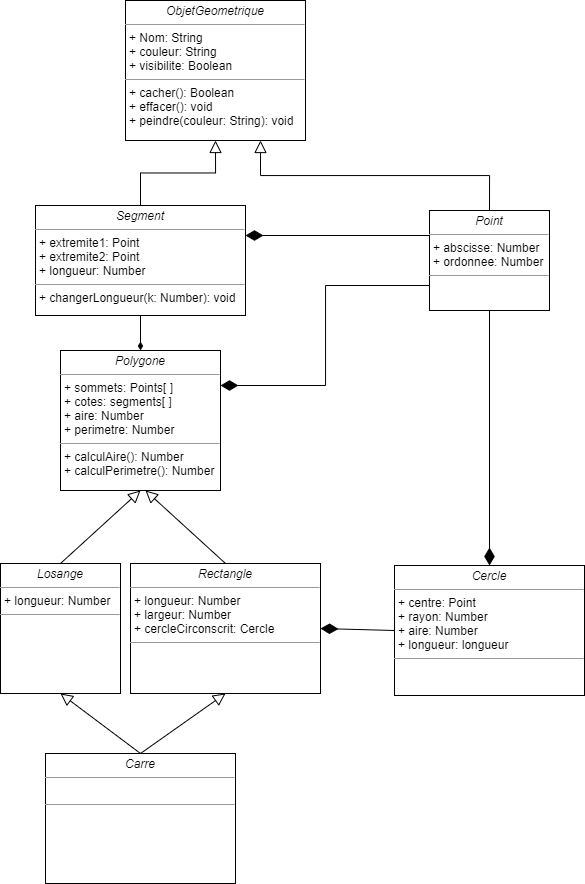

The diagram above was exported from draw.io. Its source (the exported page's mxGraphModel, read from the mxfile embedded in the PNG):
<mxGraphModel dx="1616" dy="929" grid="0" gridSize="10" guides="1" tooltips="1" connect="1" arrows="1" fold="1" page="1" pageScale="1" pageWidth="827" pageHeight="1169" math="0" shadow="0">
  <root>
    <mxCell id="0" />
    <mxCell id="1" parent="0" />
    <mxCell id="14" value="&lt;p style=&quot;margin: 0px ; margin-top: 4px ; text-align: center&quot;&gt;&lt;i&gt;Polygone&lt;/i&gt;&lt;/p&gt;&lt;hr size=&quot;1&quot;&gt;&lt;p style=&quot;margin: 0px ; margin-left: 4px&quot;&gt;&lt;span&gt;+ sommets: Points[ ]&lt;/span&gt;&lt;br&gt;&lt;/p&gt;&lt;p style=&quot;margin: 0px ; margin-left: 4px&quot;&gt;&lt;span&gt;+ cotes: segments[ ]&lt;/span&gt;&lt;/p&gt;&lt;p style=&quot;margin: 0px ; margin-left: 4px&quot;&gt;+ aire: Number&lt;/p&gt;&lt;p style=&quot;margin: 0px ; margin-left: 4px&quot;&gt;+ perimetre: Number&lt;/p&gt;&lt;hr size=&quot;1&quot;&gt;&lt;p style=&quot;margin: 0px ; margin-left: 4px&quot;&gt;+ calculAire(): Number&lt;br&gt;&lt;/p&gt;&lt;p style=&quot;margin: 0px ; margin-left: 4px&quot;&gt;+ calculPerimetre(): Number&lt;/p&gt;" style="verticalAlign=top;align=left;overflow=fill;fontSize=12;fontFamily=Helvetica;html=1;" parent="1" vertex="1">
      <mxGeometry x="186" y="419" width="160" height="140" as="geometry" />
    </mxCell>
    <mxCell id="30" style="edgeStyle=orthogonalEdgeStyle;html=1;exitX=0.5;exitY=0;exitDx=0;exitDy=0;entryX=0.5;entryY=1;entryDx=0;entryDy=0;endArrow=block;endFill=0;rounded=0;endSize=10;" edge="1" parent="1" source="16" target="26">
      <mxGeometry relative="1" as="geometry" />
    </mxCell>
    <mxCell id="40" style="edgeStyle=none;rounded=0;html=1;exitX=0.5;exitY=1;exitDx=0;exitDy=0;entryX=0.5;entryY=0;entryDx=0;entryDy=0;endArrow=diamondThin;endFill=1;" edge="1" parent="1" source="16" target="14">
      <mxGeometry relative="1" as="geometry" />
    </mxCell>
    <mxCell id="16" value="&lt;p style=&quot;margin: 0px ; margin-top: 4px ; text-align: center&quot;&gt;&lt;i&gt;Segment&lt;/i&gt;&lt;/p&gt;&lt;hr size=&quot;1&quot;&gt;&lt;p style=&quot;margin: 0px ; margin-left: 4px&quot;&gt;+ extremite1: Point&lt;/p&gt;&lt;p style=&quot;margin: 0px ; margin-left: 4px&quot;&gt;+ extremite2: Point&lt;/p&gt;&lt;p style=&quot;margin: 0px ; margin-left: 4px&quot;&gt;+ longueur: Number&lt;/p&gt;&lt;hr size=&quot;1&quot;&gt;&lt;p style=&quot;margin: 0px ; margin-left: 4px&quot;&gt;+ changerLongueur(k: Number): void&lt;/p&gt;&lt;p style=&quot;margin: 0px ; margin-left: 4px&quot;&gt;&lt;br&gt;&lt;/p&gt;" style="verticalAlign=top;align=left;overflow=fill;fontSize=12;fontFamily=Helvetica;html=1;" parent="1" vertex="1">
      <mxGeometry x="161" y="274" width="210" height="110" as="geometry" />
    </mxCell>
    <mxCell id="51" style="edgeStyle=none;rounded=0;html=1;exitX=0.5;exitY=0;exitDx=0;exitDy=0;entryX=0.5;entryY=1;entryDx=0;entryDy=0;endArrow=block;endFill=0;endSize=10;" edge="1" parent="1" source="18" target="14">
      <mxGeometry relative="1" as="geometry" />
    </mxCell>
    <mxCell id="18" value="&lt;p style=&quot;margin: 0px ; margin-top: 4px ; text-align: center&quot;&gt;&lt;i&gt;Losange&lt;/i&gt;&lt;/p&gt;&lt;hr size=&quot;1&quot;&gt;&lt;p style=&quot;margin: 0px ; margin-left: 4px&quot;&gt;+ longueur: Number&lt;/p&gt;&lt;hr size=&quot;1&quot;&gt;&lt;p style=&quot;margin: 0px ; margin-left: 4px&quot;&gt;&lt;br&gt;&lt;/p&gt;" style="verticalAlign=top;align=left;overflow=fill;fontSize=12;fontFamily=Helvetica;html=1;" parent="1" vertex="1">
      <mxGeometry x="126" y="632" width="120" height="130" as="geometry" />
    </mxCell>
    <mxCell id="29" style="edgeStyle=orthogonalEdgeStyle;html=1;exitX=0.5;exitY=0;exitDx=0;exitDy=0;entryX=0.75;entryY=1;entryDx=0;entryDy=0;endArrow=block;endFill=0;rounded=0;endSize=10;" edge="1" parent="1" source="21" target="26">
      <mxGeometry relative="1" as="geometry" />
    </mxCell>
    <mxCell id="37" style="edgeStyle=none;rounded=0;html=1;exitX=0;exitY=0.25;exitDx=0;exitDy=0;endArrow=diamondThin;endFill=1;endSize=15;" edge="1" parent="1" source="21">
      <mxGeometry relative="1" as="geometry">
        <mxPoint x="371" y="304" as="targetPoint" />
      </mxGeometry>
    </mxCell>
    <mxCell id="38" style="edgeStyle=none;rounded=0;html=1;exitX=0.5;exitY=1;exitDx=0;exitDy=0;entryX=0.5;entryY=0;entryDx=0;entryDy=0;endArrow=diamondThin;endFill=1;endSize=15;" edge="1" parent="1" source="21" target="33">
      <mxGeometry relative="1" as="geometry" />
    </mxCell>
    <mxCell id="42" style="edgeStyle=elbowEdgeStyle;rounded=0;html=1;exitX=0;exitY=0.75;exitDx=0;exitDy=0;entryX=1;entryY=0.25;entryDx=0;entryDy=0;endArrow=diamondThin;endFill=1;endSize=15;" edge="1" parent="1" source="21" target="14">
      <mxGeometry relative="1" as="geometry" />
    </mxCell>
    <mxCell id="21" value="&lt;p style=&quot;margin: 0px ; margin-top: 4px ; text-align: center&quot;&gt;&lt;i&gt;Point&lt;/i&gt;&lt;/p&gt;&lt;hr size=&quot;1&quot;&gt;&lt;p style=&quot;margin: 0px ; margin-left: 4px&quot;&gt;+ abscisse: Number&lt;/p&gt;&lt;p style=&quot;margin: 0px ; margin-left: 4px&quot;&gt;+ ordonnee: Number&lt;/p&gt;&lt;hr size=&quot;1&quot;&gt;&lt;p style=&quot;margin: 0px ; margin-left: 4px&quot;&gt;&lt;br&gt;&lt;/p&gt;" style="verticalAlign=top;align=left;overflow=fill;fontSize=12;fontFamily=Helvetica;html=1;" parent="1" vertex="1">
      <mxGeometry x="555" y="279" width="120" height="100" as="geometry" />
    </mxCell>
    <mxCell id="53" style="edgeStyle=none;rounded=0;html=1;entryX=0.5;entryY=1;entryDx=0;entryDy=0;endArrow=block;endFill=0;exitX=0.5;exitY=0;exitDx=0;exitDy=0;endSize=10;" edge="1" parent="1" source="25" target="18">
      <mxGeometry relative="1" as="geometry" />
    </mxCell>
    <mxCell id="54" style="edgeStyle=none;rounded=0;html=1;entryX=0.5;entryY=1;entryDx=0;entryDy=0;endArrow=block;endFill=0;exitX=0.5;exitY=0;exitDx=0;exitDy=0;endSize=10;" edge="1" parent="1" source="25" target="50">
      <mxGeometry relative="1" as="geometry" />
    </mxCell>
    <mxCell id="25" value="&lt;p style=&quot;margin: 0px ; margin-top: 4px ; text-align: center&quot;&gt;&lt;i&gt;Carre&lt;/i&gt;&lt;/p&gt;&lt;hr size=&quot;1&quot;&gt;&lt;p style=&quot;margin: 0px ; margin-left: 4px&quot;&gt;&lt;br&gt;&lt;/p&gt;&lt;hr size=&quot;1&quot;&gt;&lt;p style=&quot;margin: 0px ; margin-left: 4px&quot;&gt;&lt;br&gt;&lt;/p&gt;" style="verticalAlign=top;align=left;overflow=fill;fontSize=12;fontFamily=Helvetica;html=1;" vertex="1" parent="1">
      <mxGeometry x="171" y="822" width="190" height="130" as="geometry" />
    </mxCell>
    <mxCell id="26" value="&lt;p style=&quot;margin: 0px ; margin-top: 4px ; text-align: center&quot;&gt;&lt;i&gt;ObjetGeometrique&lt;/i&gt;&lt;/p&gt;&lt;hr size=&quot;1&quot;&gt;&lt;p style=&quot;margin: 0px ; margin-left: 4px&quot;&gt;&lt;span&gt;+ Nom: String&lt;/span&gt;&lt;br&gt;&lt;/p&gt;&lt;p style=&quot;margin: 0px ; margin-left: 4px&quot;&gt;+ couleur: String&lt;/p&gt;&lt;p style=&quot;margin: 0px ; margin-left: 4px&quot;&gt;+ visibilite: Boolean&lt;/p&gt;&lt;hr size=&quot;1&quot;&gt;&lt;p style=&quot;margin: 0px ; margin-left: 4px&quot;&gt;&lt;span&gt;+ cacher(): Boolean&lt;/span&gt;&lt;br&gt;&lt;/p&gt;&lt;p style=&quot;margin: 0px 0px 0px 4px&quot;&gt;+ effacer(): void&lt;/p&gt;&lt;p style=&quot;margin: 0px 0px 0px 4px&quot;&gt;+ peindre(couleur: String): void&lt;br&gt;&lt;/p&gt;" style="verticalAlign=top;align=left;overflow=fill;fontSize=12;fontFamily=Helvetica;html=1;" vertex="1" parent="1">
      <mxGeometry x="251" y="69" width="180" height="140" as="geometry" />
    </mxCell>
    <mxCell id="56" style="edgeStyle=none;rounded=0;html=1;exitX=0;exitY=0.5;exitDx=0;exitDy=0;entryX=1;entryY=0.5;entryDx=0;entryDy=0;endArrow=diamondThin;endFill=1;endSize=15;" edge="1" parent="1" source="33" target="50">
      <mxGeometry relative="1" as="geometry" />
    </mxCell>
    <mxCell id="33" value="&lt;p style=&quot;margin: 0px ; margin-top: 4px ; text-align: center&quot;&gt;&lt;i&gt;Cercle&lt;/i&gt;&lt;/p&gt;&lt;hr size=&quot;1&quot;&gt;&lt;p style=&quot;margin: 0px ; margin-left: 4px&quot;&gt;+ centre: Point&lt;/p&gt;&lt;p style=&quot;margin: 0px ; margin-left: 4px&quot;&gt;+ rayon: Number&lt;/p&gt;&lt;p style=&quot;margin: 0px ; margin-left: 4px&quot;&gt;+ aire: Number&lt;/p&gt;&lt;p style=&quot;margin: 0px ; margin-left: 4px&quot;&gt;+ longueur: longueur&lt;/p&gt;&lt;hr size=&quot;1&quot;&gt;&lt;p style=&quot;margin: 0px ; margin-left: 4px&quot;&gt;&lt;br&gt;&lt;/p&gt;" style="verticalAlign=top;align=left;overflow=fill;fontSize=12;fontFamily=Helvetica;html=1;" vertex="1" parent="1">
      <mxGeometry x="520" y="634" width="190" height="130" as="geometry" />
    </mxCell>
    <mxCell id="52" style="edgeStyle=none;rounded=0;html=1;exitX=0.5;exitY=0;exitDx=0;exitDy=0;endArrow=block;endFill=0;endSize=10;" edge="1" parent="1" source="50">
      <mxGeometry relative="1" as="geometry">
        <mxPoint x="271" y="559" as="targetPoint" />
      </mxGeometry>
    </mxCell>
    <mxCell id="50" value="&lt;p style=&quot;margin: 0px ; margin-top: 4px ; text-align: center&quot;&gt;&lt;i&gt;Rectangle&lt;/i&gt;&lt;br&gt;&lt;/p&gt;&lt;hr size=&quot;1&quot;&gt;&lt;p style=&quot;margin: 0px 0px 0px 4px&quot;&gt;+ longueur: Number&lt;br&gt;&lt;/p&gt;&lt;p style=&quot;margin: 0px 0px 0px 4px&quot;&gt;+ largeur: Number&lt;/p&gt;&lt;p style=&quot;margin: 0px 0px 0px 4px&quot;&gt;+ cercleCirconscrit: Cercle&lt;/p&gt;&lt;hr size=&quot;1&quot;&gt;&lt;p style=&quot;margin: 0px ; margin-left: 4px&quot;&gt;&lt;br&gt;&lt;/p&gt;" style="verticalAlign=top;align=left;overflow=fill;fontSize=12;fontFamily=Helvetica;html=1;" vertex="1" parent="1">
      <mxGeometry x="256" y="632" width="190" height="130" as="geometry" />
    </mxCell>
  </root>
</mxGraphModel>